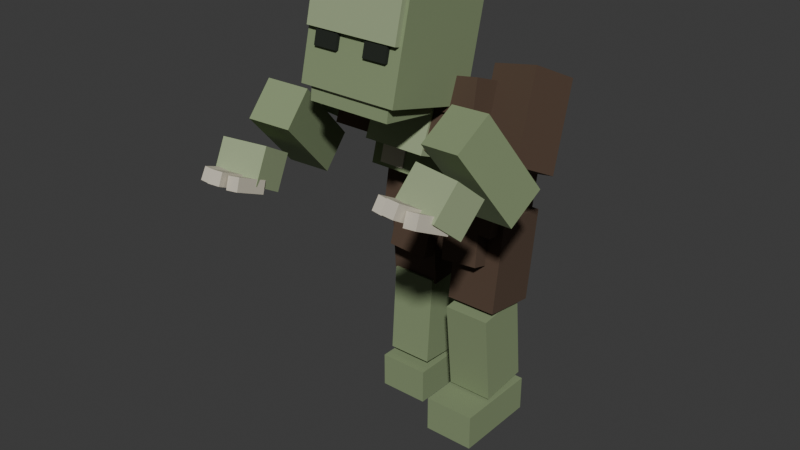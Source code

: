 # Source: model.blend  (saved by Blender 5.2.44; exported with 4.5.12 LTS)
import bpy
from mathutils import Matrix  # noqa: F401  (used for matrix-valued properties, if any)

bpy.ops.wm.read_factory_settings(use_empty=True)
scene = bpy.context.scene
scene.name = 'Scene'

# ---- collections
col_collection = bpy.data.collections.new('Collection'); scene.collection.children.link(col_collection)

# ---- materials (node trees are filled in below, after node groups)
mat_mat_decay_flesh = bpy.data.materials.new('mat_decay_flesh')
mat_mat_pale_flesh = bpy.data.materials.new('mat_pale_flesh')
mat_mat_tattered_cloth = bpy.data.materials.new('mat_tattered_cloth')
mat_mat_bone_teeth = bpy.data.materials.new('mat_bone_teeth')
mat_mat_dark_socket = bpy.data.materials.new('mat_dark_socket')

# ---- material node trees
mat_mat_decay_flesh.use_nodes = True; mat_mat_decay_flesh.node_tree.nodes.clear()
_N = mat_mat_decay_flesh.node_tree.nodes; _L = mat_mat_decay_flesh.node_tree.links
n0 = _N.new('ShaderNodeBsdfPrincipled'); n0.name = 'Principled BSDF'; n0.location = (-200, 100)
n0.inputs[0].default_value = (0.2307, 0.2961, 0.1559, 1.0)
n0.inputs[2].default_value = 0.88
n0.inputs[10].default_value = 0.005
n1 = _N.new('ShaderNodeOutputMaterial'); n1.name = 'Material Output'; n1.location = (200, 100)
_L.new(n0.outputs[0], n1.inputs[0])
n1.is_active_output = True
mat_mat_pale_flesh.use_nodes = True; mat_mat_pale_flesh.node_tree.nodes.clear()
_N = mat_mat_pale_flesh.node_tree.nodes; _L = mat_mat_pale_flesh.node_tree.links
n0 = _N.new('ShaderNodeBsdfPrincipled'); n0.name = 'Principled BSDF'; n0.location = (-200, 100)
n0.inputs[0].default_value = (0.3278, 0.402, 0.2307, 1.0)
n0.inputs[2].default_value = 0.85
n0.inputs[10].default_value = 0.005
n1 = _N.new('ShaderNodeOutputMaterial'); n1.name = 'Material Output'; n1.location = (200, 100)
_L.new(n0.outputs[0], n1.inputs[0])
n1.is_active_output = True
mat_mat_tattered_cloth.use_nodes = True; mat_mat_tattered_cloth.node_tree.nodes.clear()
_N = mat_mat_tattered_cloth.node_tree.nodes; _L = mat_mat_tattered_cloth.node_tree.links
n0 = _N.new('ShaderNodeBsdfPrincipled'); n0.name = 'Principled BSDF'; n0.location = (-200, 100)
n0.inputs[0].default_value = (0.08438, 0.05127, 0.0319, 1.0)
n0.inputs[2].default_value = 0.92
n0.inputs[10].default_value = 0.005
n1 = _N.new('ShaderNodeOutputMaterial'); n1.name = 'Material Output'; n1.location = (200, 100)
_L.new(n0.outputs[0], n1.inputs[0])
n1.is_active_output = True
mat_mat_bone_teeth.use_nodes = True; mat_mat_bone_teeth.node_tree.nodes.clear()
_N = mat_mat_bone_teeth.node_tree.nodes; _L = mat_mat_bone_teeth.node_tree.links
n0 = _N.new('ShaderNodeBsdfPrincipled'); n0.name = 'Principled BSDF'; n0.location = (-200, 100)
n0.inputs[0].default_value = (0.624, 0.5776, 0.4678, 1.0)
n0.inputs[2].default_value = 0.75
n0.inputs[10].default_value = 0.005
n1 = _N.new('ShaderNodeOutputMaterial'); n1.name = 'Material Output'; n1.location = (200, 100)
_L.new(n0.outputs[0], n1.inputs[0])
n1.is_active_output = True
mat_mat_dark_socket.use_nodes = True; mat_mat_dark_socket.node_tree.nodes.clear()
_N = mat_mat_dark_socket.node_tree.nodes; _L = mat_mat_dark_socket.node_tree.links
n0 = _N.new('ShaderNodeBsdfPrincipled'); n0.name = 'Principled BSDF'; n0.location = (-200, 100)
n0.inputs[0].default_value = (0.01161, 0.016, 0.01033, 1.0)
n0.inputs[2].default_value = 1.0
n0.inputs[10].default_value = 0.005
n1 = _N.new('ShaderNodeOutputMaterial'); n1.name = 'Material Output'; n1.location = (200, 100)
_L.new(n0.outputs[0], n1.inputs[0])
n1.is_active_output = True

# ---- world
world_world = bpy.data.worlds.new('World'); scene.world = world_world
world_world.use_nodes = True; world_world.node_tree.nodes.clear()
_N = world_world.node_tree.nodes; _L = world_world.node_tree.links
n0 = _N.new('ShaderNodeOutputWorld'); n0.name = 'World Output'; n0.location = (200, 100)
n1 = _N.new('ShaderNodeBackground'); n1.name = 'Background'; n1.location = (-200, 100)
n1.inputs[0].default_value = (0.05088, 0.05088, 0.05088, 1.0)
_L.new(n1.outputs[0], n0.inputs[0])
n0.is_active_output = True
world_world.color = (0.05088, 0.05088, 0.05088)
world_world.sun_shadow_jitter_overblur = 0.0

# ---- meshes
me_zombie_mesh = bpy.data.meshes.new('zombie_Mesh')
me_zombie_mesh.from_pydata([(-0.24, -0.1454, 0.8441), (0.24, -0.1454, 0.8441), (0.24, 0.1107, 0.7989), (-0.24, 0.1107, 0.7989), (-0.24, -0.1107, 1.041), (0.24, -0.1107, 1.041), (0.24, 0.1454, 0.9959), (-0.24, 0.1454, 0.9959), (0.05581, -0.1757, 0.7132), (0.205, -0.1757, 0.7289), (0.2065, -0.1175, 0.7145), (0.05733, -0.1175, 0.6988), (0.0335, -0.1225, 0.9255), (0.1827, -0.1225, 0.9412), (0.1842, -0.06428, 0.9268), (0.03501, -0.06428, 0.9111), (-0.1876, -0.1743, 0.6947), (-0.02795, -0.1743, 0.6835), (-0.02882, -0.1156, 0.6711), (-0.1884, -0.1156, 0.6823), (-0.1712, -0.1244, 0.9289), (-0.01157, -0.1244, 0.9177), (-0.01244, -0.06571, 0.9053), (-0.1721, -0.06571, 0.9165), (-0.21, 0.07637, 0.7251), (0.21, 0.07637, 0.7251), (0.21, 0.1358, 0.7168), (-0.21, 0.1358, 0.7168), (-0.21, 0.1042, 0.9232), (0.21, 0.1042, 0.9232), (0.21, 0.1636, 0.9149), (-0.21, 0.1636, 0.9149), (-0.23, -0.2249, 1.033), (0.23, -0.2249, 1.033), (0.23, 0.04426, 0.9557), (-0.23, 0.04426, 0.9557), (-0.23, -0.1643, 1.244), (0.23, -0.1643, 1.244), (0.23, 0.1049, 1.167), (-0.23, 0.1049, 1.167), (0.09, -0.2258, 1.048), (0.19, -0.2258, 1.048), (0.19, -0.1873, 1.037), (0.09, -0.1873, 1.037), (0.09, -0.1927, 1.163), (0.19, -0.1927, 1.163), (0.19, -0.1542, 1.152), (0.09, -0.1542, 1.152), (-0.19, -0.2258, 1.048), (-0.09, -0.2258, 1.048), (-0.09, -0.1873, 1.037), (-0.19, -0.1873, 1.037), (-0.19, -0.1927, 1.163), (-0.09, -0.1927, 1.163), (-0.09, -0.1542, 1.152), (-0.19, -0.1542, 1.152), (-0.27, -0.3663, 1.223), (0.27, -0.3663, 1.223), (0.27, -0.05108, 1.096), (-0.27, -0.05108, 1.096), (-0.27, -0.2689, 1.464), (0.27, -0.2689, 1.464), (0.27, 0.04632, 1.337), (-0.27, 0.04632, 1.337), (0.1348, -0.3276, 1.351), (0.292, -0.3386, 1.379), (0.3219, -0.1147, 1.298), (0.1647, -0.1037, 1.27), (0.1181, -0.2853, 1.462), (0.2753, -0.2963, 1.49), (0.3052, -0.07235, 1.409), (0.148, -0.06136, 1.381), (-0.2917, -0.3102, 1.361), (-0.1337, -0.2992, 1.339), (-0.1601, -0.09954, 1.25), (-0.3182, -0.1106, 1.273), (-0.2799, -0.2605, 1.47), (-0.1218, -0.2494, 1.447), (-0.1483, -0.04979, 1.359), (-0.3063, -0.06084, 1.381), (-0.12, -0.3815, 1.208), (0.12, -0.3815, 1.208), (0.12, -0.3259, 1.185), (-0.12, -0.3259, 1.185), (-0.12, -0.3141, 1.375), (0.12, -0.3141, 1.375), (0.12, -0.2585, 1.352), (-0.12, -0.2585, 1.352), (-0.1, -0.3812, 1.425), (0.1, -0.3812, 1.425), (0.1, -0.2046, 1.331), (-0.1, -0.2046, 1.331), (-0.1, -0.3154, 1.549), (0.1, -0.3154, 1.549), (0.1, -0.1388, 1.455), (-0.1, -0.1388, 1.455), (-0.19, -0.6079, 1.451), (0.19, -0.6079, 1.451), (0.19, -0.2392, 1.359), (-0.19, -0.2392, 1.359), (-0.19, -0.5208, 1.801), (0.19, -0.5208, 1.801), (0.19, -0.1521, 1.709), (-0.19, -0.1521, 1.709), (-0.18, -0.5837, 1.639), (0.18, -0.5837, 1.639), (0.18, -0.3702, 1.585), (-0.18, -0.3702, 1.585), (-0.18, -0.5498, 1.775), (0.18, -0.5498, 1.775), (0.18, -0.3363, 1.721), (-0.18, -0.3363, 1.721), (0.055, -0.5903, 1.581), (0.145, -0.5903, 1.581), (0.145, -0.5515, 1.571), (0.055, -0.5515, 1.571), (0.055, -0.5685, 1.669), (0.145, -0.5685, 1.669), (0.145, -0.5297, 1.659), (0.055, -0.5297, 1.659), (-0.145, -0.5903, 1.581), (-0.055, -0.5903, 1.581), (-0.055, -0.5515, 1.571), (-0.145, -0.5515, 1.571), (-0.145, -0.5685, 1.669), (-0.055, -0.5685, 1.669), (-0.055, -0.5297, 1.659), (-0.145, -0.5297, 1.659), (-0.16, -0.5987, 1.396), (0.16, -0.5987, 1.396), (0.16, -0.3808, 1.365), (-0.16, -0.3808, 1.365), (-0.16, -0.5792, 1.535), (0.16, -0.5792, 1.535), (0.16, -0.3613, 1.504), (-0.16, -0.3613, 1.504), (-0.11, -0.5989, 1.444), (0.11, -0.5989, 1.444), (0.11, -0.5494, 1.437), (-0.11, -0.5494, 1.437), (-0.11, -0.5906, 1.503), (0.11, -0.5906, 1.503), (0.11, -0.5411, 1.496), (-0.11, -0.5411, 1.496), (0.2933, -0.3203, 1.219), (0.4676, -0.3448, 1.257), (0.5064, -0.1869, 1.179), (0.3321, -0.1624, 1.142), (0.2536, -0.1731, 1.501), (0.4279, -0.1976, 1.538), (0.4667, -0.03967, 1.461), (0.2924, -0.01517, 1.423), (0.3019, -0.6106, 1.373), (0.4586, -0.6382, 1.389), (0.5248, -0.4402, 1.096), (0.3681, -0.4126, 1.079), (0.3152, -0.4798, 1.464), (0.4719, -0.5074, 1.481), (0.5381, -0.3094, 1.187), (0.3814, -0.2818, 1.171), (0.3342, -0.7815, 1.251), (0.5115, -0.8127, 1.251), (0.5301, -0.7071, 1.161), (0.3529, -0.6759, 1.161), (0.3499, -0.6929, 1.359), (0.5271, -0.7241, 1.359), (0.5458, -0.6185, 1.269), (0.3685, -0.5873, 1.269), (0.449, -0.8719, 1.245), (0.4984, -0.8753, 1.252), (0.5157, -0.7504, 1.191), (0.4663, -0.747, 1.184), (0.4443, -0.8496, 1.289), (0.4937, -0.853, 1.296), (0.511, -0.7281, 1.235), (0.4616, -0.7247, 1.228), (0.387, -0.8944, 1.276), (0.4368, -0.8996, 1.276), (0.4503, -0.7704, 1.201), (0.4006, -0.7652, 1.201), (0.3897, -0.8696, 1.319), (0.4394, -0.8748, 1.319), (0.453, -0.7456, 1.244), (0.4032, -0.7404, 1.244), (0.3313, -0.8673, 1.261), (0.3809, -0.8708, 1.256), (0.3825, -0.7558, 1.195), (0.3329, -0.7523, 1.2), (0.3375, -0.8442, 1.305), (0.3871, -0.8477, 1.3), (0.3887, -0.7327, 1.239), (0.3391, -0.7292, 1.244), (-0.4689, -0.2932, 1.218), (-0.2934, -0.2685, 1.187), (-0.3275, -0.1025, 1.126), (-0.5031, -0.1272, 1.157), (-0.4325, -0.1775, 1.514), (-0.2569, -0.1528, 1.483), (-0.2911, 0.01316, 1.422), (-0.4666, -0.01151, 1.453), (-0.4618, -0.5941, 1.256), (-0.3046, -0.5663, 1.245), (-0.3663, -0.3187, 0.991), (-0.5235, -0.3464, 1.002), (-0.4737, -0.4813, 1.369), (-0.3165, -0.4536, 1.358), (-0.3782, -0.2059, 1.104), (-0.5354, -0.2337, 1.115), (-0.512, -0.7298, 1.074), (-0.3348, -0.6985, 1.074), (-0.3558, -0.5791, 1.004), (-0.5331, -0.6104, 1.004), (-0.5242, -0.6609, 1.196), (-0.3469, -0.6296, 1.196), (-0.368, -0.5102, 1.126), (-0.5452, -0.5415, 1.126), (-0.4991, -0.7958, 1.086), (-0.4497, -0.7923, 1.08), (-0.466, -0.6634, 1.028), (-0.5154, -0.6668, 1.035), (-0.494, -0.7766, 1.132), (-0.4446, -0.7732, 1.125), (-0.4609, -0.6442, 1.074), (-0.5103, -0.6477, 1.08), (-0.4367, -0.8206, 1.1), (-0.3869, -0.8153, 1.1), (-0.401, -0.6812, 1.035), (-0.4508, -0.6865, 1.035), (-0.439, -0.7988, 1.145), (-0.3892, -0.7935, 1.145), (-0.4033, -0.6594, 1.08), (-0.4531, -0.6647, 1.08), (-0.3803, -0.7911, 1.081), (-0.3307, -0.7877, 1.086), (-0.3335, -0.6688, 1.034), (-0.3831, -0.6723, 1.028), (-0.3865, -0.7712, 1.126), (-0.3369, -0.7677, 1.132), (-0.3397, -0.6489, 1.079), (-0.3893, -0.6523, 1.074), (0.06, -0.134, 0.5371), (0.26, -0.134, 0.5371), (0.26, 0.08388, 0.5064), (0.06, 0.08388, 0.5064), (0.06, -0.08388, 0.8936), (0.26, -0.08388, 0.8936), (0.26, 0.134, 0.8629), (0.06, 0.134, 0.8629), (0.07, -0.1206, 0.1505), (0.25, -0.1206, 0.1505), (0.25, 0.07827, 0.1714), (0.07, 0.07827, 0.1714), (0.07, -0.1583, 0.5086), (0.25, -0.1583, 0.5086), (0.25, 0.04064, 0.5295), (0.07, 0.04064, 0.5295), (0.06, -0.25, 0.0), (0.26, -0.25, 0.0), (0.26, 0.09, 0.0), (0.06, 0.09, 0.0), (0.06, -0.25, 0.14), (0.26, -0.25, 0.14), (0.26, 0.09, 0.14), (0.06, 0.09, 0.14), (-0.26, -0.05718, 0.5128), (-0.06, -0.05718, 0.5128), (-0.06, 0.1623, 0.5281), (-0.26, 0.1623, 0.5281), (-0.26, -0.08229, 0.8719), (-0.06, -0.08229, 0.8719), (-0.06, 0.1372, 0.8872), (-0.26, 0.1372, 0.8872), (-0.25, -0.09231, 0.1674), (-0.07, -0.09231, 0.1674), (-0.07, 0.1072, 0.1535), (-0.25, 0.1072, 0.1535), (-0.25, -0.0672, 0.5265), (-0.07, -0.0672, 0.5265), (-0.07, 0.1323, 0.5126), (-0.25, 0.1323, 0.5126), (-0.26, -0.13, 0.0), (-0.06, -0.13, 0.0), (-0.06, 0.21, 0.0), (-0.26, 0.21, 0.0), (-0.26, -0.13, 0.14), (-0.06, -0.13, 0.14), (-0.06, 0.21, 0.14), (-0.26, 0.21, 0.14)], [], [(0, 1, 2, 3), (4, 7, 6, 5), (0, 4, 5, 1), (1, 5, 6, 2), (2, 6, 7, 3), (3, 7, 4, 0), (8, 9, 10, 11), (12, 15, 14, 13), (8, 12, 13, 9), (9, 13, 14, 10), (10, 14, 15, 11), (11, 15, 12, 8), (16, 17, 18, 19), (20, 23, 22, 21), (16, 20, 21, 17), (17, 21, 22, 18), (18, 22, 23, 19), (19, 23, 20, 16), (24, 25, 26, 27), (28, 31, 30, 29), (24, 28, 29, 25), (25, 29, 30, 26), (26, 30, 31, 27), (27, 31, 28, 24), (32, 33, 34, 35), (36, 39, 38, 37), (32, 36, 37, 33), (33, 37, 38, 34), (34, 38, 39, 35), (35, 39, 36, 32), (40, 41, 42, 43), (44, 47, 46, 45), (40, 44, 45, 41), (41, 45, 46, 42), (42, 46, 47, 43), (43, 47, 44, 40), (48, 49, 50, 51), (52, 55, 54, 53), (48, 52, 53, 49), (49, 53, 54, 50), (50, 54, 55, 51), (51, 55, 52, 48), (56, 57, 58, 59), (60, 63, 62, 61), (56, 60, 61, 57), (57, 61, 62, 58), (58, 62, 63, 59), (59, 63, 60, 56), (64, 65, 66, 67), (68, 71, 70, 69), (64, 68, 69, 65), (65, 69, 70, 66), (66, 70, 71, 67), (67, 71, 68, 64), (72, 73, 74, 75), (76, 79, 78, 77), (72, 76, 77, 73), (73, 77, 78, 74), (74, 78, 79, 75), (75, 79, 76, 72), (80, 81, 82, 83), (84, 87, 86, 85), (80, 84, 85, 81), (81, 85, 86, 82), (82, 86, 87, 83), (83, 87, 84, 80), (88, 89, 90, 91), (92, 95, 94, 93), (88, 92, 93, 89), (89, 93, 94, 90), (90, 94, 95, 91), (91, 95, 92, 88), (96, 97, 98, 99), (100, 103, 102, 101), (96, 100, 101, 97), (97, 101, 102, 98), (98, 102, 103, 99), (99, 103, 100, 96), (104, 105, 106, 107), (108, 111, 110, 109), (104, 108, 109, 105), (105, 109, 110, 106), (106, 110, 111, 107), (107, 111, 108, 104), (112, 113, 114, 115), (116, 119, 118, 117), (112, 116, 117, 113), (113, 117, 118, 114), (114, 118, 119, 115), (115, 119, 116, 112), (120, 121, 122, 123), (124, 127, 126, 125), (120, 124, 125, 121), (121, 125, 126, 122), (122, 126, 127, 123), (123, 127, 124, 120), (128, 129, 130, 131), (132, 135, 134, 133), (128, 132, 133, 129), (129, 133, 134, 130), (130, 134, 135, 131), (131, 135, 132, 128), (136, 137, 138, 139), (140, 143, 142, 141), (136, 140, 141, 137), (137, 141, 142, 138), (138, 142, 143, 139), (139, 143, 140, 136), (144, 145, 146, 147), (148, 151, 150, 149), (144, 148, 149, 145), (145, 149, 150, 146), (146, 150, 151, 147), (147, 151, 148, 144), (152, 153, 154, 155), (156, 159, 158, 157), (152, 156, 157, 153), (153, 157, 158, 154), (154, 158, 159, 155), (155, 159, 156, 152), (160, 161, 162, 163), (164, 167, 166, 165), (160, 164, 165, 161), (161, 165, 166, 162), (162, 166, 167, 163), (163, 167, 164, 160), (168, 169, 170, 171), (172, 175, 174, 173), (168, 172, 173, 169), (169, 173, 174, 170), (170, 174, 175, 171), (171, 175, 172, 168), (176, 177, 178, 179), (180, 183, 182, 181), (176, 180, 181, 177), (177, 181, 182, 178), (178, 182, 183, 179), (179, 183, 180, 176), (184, 185, 186, 187), (188, 191, 190, 189), (184, 188, 189, 185), (185, 189, 190, 186), (186, 190, 191, 187), (187, 191, 188, 184), (192, 193, 194, 195), (196, 199, 198, 197), (192, 196, 197, 193), (193, 197, 198, 194), (194, 198, 199, 195), (195, 199, 196, 192), (200, 201, 202, 203), (204, 207, 206, 205), (200, 204, 205, 201), (201, 205, 206, 202), (202, 206, 207, 203), (203, 207, 204, 200), (208, 209, 210, 211), (212, 215, 214, 213), (208, 212, 213, 209), (209, 213, 214, 210), (210, 214, 215, 211), (211, 215, 212, 208), (216, 217, 218, 219), (220, 223, 222, 221), (216, 220, 221, 217), (217, 221, 222, 218), (218, 222, 223, 219), (219, 223, 220, 216), (224, 225, 226, 227), (228, 231, 230, 229), (224, 228, 229, 225), (225, 229, 230, 226), (226, 230, 231, 227), (227, 231, 228, 224), (232, 233, 234, 235), (236, 239, 238, 237), (232, 236, 237, 233), (233, 237, 238, 234), (234, 238, 239, 235), (235, 239, 236, 232), (240, 241, 242, 243), (244, 247, 246, 245), (240, 244, 245, 241), (241, 245, 246, 242), (242, 246, 247, 243), (243, 247, 244, 240), (248, 249, 250, 251), (252, 255, 254, 253), (248, 252, 253, 249), (249, 253, 254, 250), (250, 254, 255, 251), (251, 255, 252, 248), (256, 257, 258, 259), (260, 263, 262, 261), (256, 260, 261, 257), (257, 261, 262, 258), (258, 262, 263, 259), (259, 263, 260, 256), (264, 265, 266, 267), (268, 271, 270, 269), (264, 268, 269, 265), (265, 269, 270, 266), (266, 270, 271, 267), (267, 271, 268, 264), (272, 273, 274, 275), (276, 279, 278, 277), (272, 276, 277, 273), (273, 277, 278, 274), (274, 278, 279, 275), (275, 279, 276, 272), (280, 281, 282, 283), (284, 287, 286, 285), (280, 284, 285, 281), (281, 285, 286, 282), (282, 286, 287, 283), (283, 287, 284, 280)])
me_zombie_mesh.polygons.foreach_set('material_index', [2, 2, 2, 2, 2, 2, 2, 2, 2, 2, 2, 2, 2, 2, 2, 2, 2, 2, 2, 2, 2, 2, 2, 2, 0, 0, 0, 0, 0, 0, 3, 3, 3, 3, 3, 3, 3, 3, 3, 3, 3, 3, 2, 2, 2, 2, 2, 2, 2, 2, 2, 2, 2, 2, 2, 2, 2, 2, 2, 2, 1, 1, 1, 1, 1, 1, 0, 0, 0, 0, 0, 0, 0, 0, 0, 0, 0, 0, 1, 1, 1, 1, 1, 1, 4, 4, 4, 4, 4, 4, 4, 4, 4, 4, 4, 4, 0, 0, 0, 0, 0, 0, 3, 3, 3, 3, 3, 3, 2, 2, 2, 2, 2, 2, 0, 0, 0, 0, 0, 0, 1, 1, 1, 1, 1, 1, 3, 3, 3, 3, 3, 3, 3, 3, 3, 3, 3, 3, 3, 3, 3, 3, 3, 3, 0, 0, 0, 0, 0, 0, 0, 0, 0, 0, 0, 0, 1, 1, 1, 1, 1, 1, 3, 3, 3, 3, 3, 3, 3, 3, 3, 3, 3, 3, 3, 3, 3, 3, 3, 3, 2, 2, 2, 2, 2, 2, 0, 0, 0, 0, 0, 0, 0, 0, 0, 0, 0, 0, 2, 2, 2, 2, 2, 2, 0, 0, 0, 0, 0, 0, 0, 0, 0, 0, 0, 0])
me_zombie_mesh.materials.append(mat_mat_decay_flesh)
me_zombie_mesh.materials.append(mat_mat_pale_flesh)
me_zombie_mesh.materials.append(mat_mat_tattered_cloth)
me_zombie_mesh.materials.append(mat_mat_bone_teeth)
me_zombie_mesh.materials.append(mat_mat_dark_socket)
me_zombie_mesh.update()
arm_zombie_armature_armature = bpy.data.armatures.new('zombie_Armature_Armature')  # bones are not reproduced

# ---- objects
ob_zombie_armature = bpy.data.objects.new('zombie_Armature', arm_zombie_armature_armature)
ob_body = bpy.data.objects.new('Body', me_zombie_mesh)

# ---- transforms, parenting, visibility, modifiers, constraints
ob_zombie_armature.location = (0.0, 0.0, 0.0)
ob_body.parent = ob_zombie_armature
ob_body.location = (0.0, 0.0, 0.0)
_vg = ob_body.vertex_groups.new(name='Hips')
_vg.add([0, 1, 2, 3, 4, 5, 6, 7, 8, 9, 10, 11, 12, 13, 14, 15, 16, 17, 18, 19, 20, 21, 22, 23, 24, 25, 26, 27, 28, 29, 30, 31], 1.0, 'REPLACE')
_vg = ob_body.vertex_groups.new(name='Spine')
_vg.add([32, 33, 34, 35, 36, 37, 38, 39, 40, 41, 42, 43, 44, 45, 46, 47, 48, 49, 50, 51, 52, 53, 54, 55], 1.0, 'REPLACE')
_vg = ob_body.vertex_groups.new(name='Chest')
_vg.add([56, 57, 58, 59, 60, 61, 62, 63, 64, 65, 66, 67, 68, 69, 70, 71, 72, 73, 74, 75, 76, 77, 78, 79, 80, 81, 82, 83, 84, 85, 86, 87], 1.0, 'REPLACE')
_vg = ob_body.vertex_groups.new(name='Neck')
_vg.add([88, 89, 90, 91, 92, 93, 94, 95], 1.0, 'REPLACE')
_vg = ob_body.vertex_groups.new(name='Head')
_vg.add([96, 97, 98, 99, 100, 101, 102, 103, 104, 105, 106, 107, 108, 109, 110, 111, 112, 113, 114, 115, 116, 117, 118, 119, 120, 121, 122, 123, 124, 125, 126, 127, 128, 129, 130, 131, 132, 133, 134, 135, 136, 137, 138, 139, 140, 141, 142, 143], 1.0, 'REPLACE')
_vg = ob_body.vertex_groups.new(name='UpperArm.L')
_vg.add([144, 145, 146, 147, 148, 149, 150, 151], 1.0, 'REPLACE')
_vg = ob_body.vertex_groups.new(name='Forearm.L')
_vg.add([152, 153, 154, 155, 156, 157, 158, 159], 1.0, 'REPLACE')
_vg = ob_body.vertex_groups.new(name='Hand.L')
_vg.add([160, 161, 162, 163, 164, 165, 166, 167, 168, 169, 170, 171, 172, 173, 174, 175, 176, 177, 178, 179, 180, 181, 182, 183, 184, 185, 186, 187, 188, 189, 190, 191], 1.0, 'REPLACE')
_vg = ob_body.vertex_groups.new(name='UpperArm.R')
_vg.add([192, 193, 194, 195, 196, 197, 198, 199], 1.0, 'REPLACE')
_vg = ob_body.vertex_groups.new(name='Forearm.R')
_vg.add([200, 201, 202, 203, 204, 205, 206, 207], 1.0, 'REPLACE')
_vg = ob_body.vertex_groups.new(name='Hand.R')
_vg.add([208, 209, 210, 211, 212, 213, 214, 215, 216, 217, 218, 219, 220, 221, 222, 223, 224, 225, 226, 227, 228, 229, 230, 231, 232, 233, 234, 235, 236, 237, 238, 239], 1.0, 'REPLACE')
_vg = ob_body.vertex_groups.new(name='Thigh.L')
_vg.add([240, 241, 242, 243, 244, 245, 246, 247], 1.0, 'REPLACE')
_vg = ob_body.vertex_groups.new(name='Shin.L')
_vg.add([248, 249, 250, 251, 252, 253, 254, 255], 1.0, 'REPLACE')
_vg = ob_body.vertex_groups.new(name='Foot.L')
_vg.add([256, 257, 258, 259, 260, 261, 262, 263], 1.0, 'REPLACE')
_vg = ob_body.vertex_groups.new(name='Thigh.R')
_vg.add([264, 265, 266, 267, 268, 269, 270, 271], 1.0, 'REPLACE')
_vg = ob_body.vertex_groups.new(name='Shin.R')
_vg.add([272, 273, 274, 275, 276, 277, 278, 279], 1.0, 'REPLACE')
_vg = ob_body.vertex_groups.new(name='Foot.R')
_vg.add([280, 281, 282, 283, 284, 285, 286, 287], 1.0, 'REPLACE')
_m = ob_body.modifiers.new('Armature', 'ARMATURE')
_m.object = ob_zombie_armature

# ---- collection membership
col_collection.objects.link(ob_zombie_armature)
col_collection.objects.link(ob_body)

# ---- scene / render settings (as saved in the file)
scene.frame_start = 1; scene.frame_end = 250; scene.frame_set(1)
scene.render.engine = 'BLENDER_EEVEE_NEXT'
scene.render.bake_bias = 0.0
scene.render.bake_samples = 0
scene.render.compositor_device = 'GPU'
scene.eevee.use_volume_custom_range = False
scene.eevee.fast_gi_thickness_near = 0.1
scene.eevee.fast_gi_thickness_far = 0.0
scene.eevee.ray_tracing_options.screen_trace_thickness = 0.1
bpy.context.view_layer.update()

# ---- added for rendering (the .blend has no active camera and no usable light): camera, sun
cam_auto = bpy.data.cameras.new('AutoCamera')
cam_auto.lens = 50.0
cam_auto.sensor_width = 36.0
cam_auto.clip_end = 1000.0
ob_auto_camera = bpy.data.objects.new('AutoCamera', cam_auto)
scene.collection.objects.link(ob_auto_camera)
ob_auto_camera.location = (2.20218, -2.98712, 2.66184)
ob_auto_camera.rotation_euler = (1.09748, -7.21219e-08, 0.694738)
scene.camera = ob_auto_camera
light_auto_sun = bpy.data.lights.new('AutoSun', 'SUN')
light_auto_sun.energy = 3.0
light_auto_sun.angle = 0.0523599
ob_auto_sun = bpy.data.objects.new('AutoSun', light_auto_sun)
scene.collection.objects.link(ob_auto_sun)
ob_auto_sun.rotation_euler = (0.872665, 0.174533, 0.523599)
bpy.context.view_layer.update()
